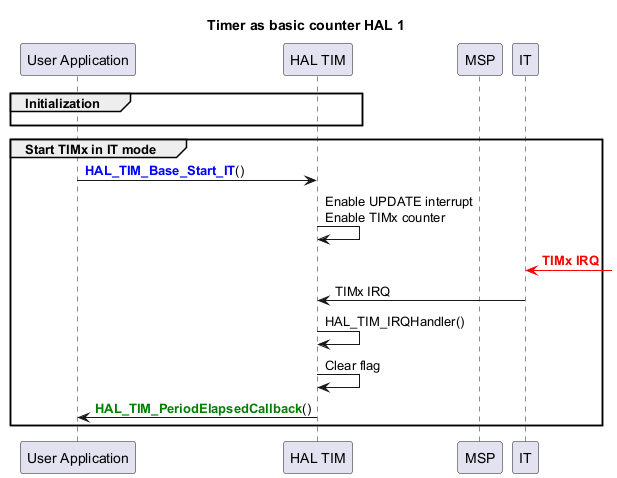

The diagram above was rendered by PlantUML. Its source (embedded in the PNG):
@startuml
' To add a number by line
'autonumber

title "Timer as basic counter HAL 1"

' Fix order of each column
participant "User Application" as App
participant "HAL TIM" as HAL_TIM
participant "MSP" as MSP
participant "IT" as IT

group Initialization
App -[hidden]>HAL_TIM
end

group Start TIMx in IT mode
App -> HAL_TIM: <b><font color=blue>HAL_TIM_Base_Start_IT</b>()
HAL_TIM -> HAL_TIM: Enable UPDATE interrupt\nEnable TIMx counter
IT <[#red]-] : <font color=red><b>TIMx IRQ
IT -> HAL_TIM: TIMx IRQ
HAL_TIM -> HAL_TIM: HAL_TIM_IRQHandler()
HAL_TIM -> HAL_TIM: Clear flag
HAL_TIM -> App: <b><font color=green>HAL_TIM_PeriodElapsedCallback</b>()
end
@enduml